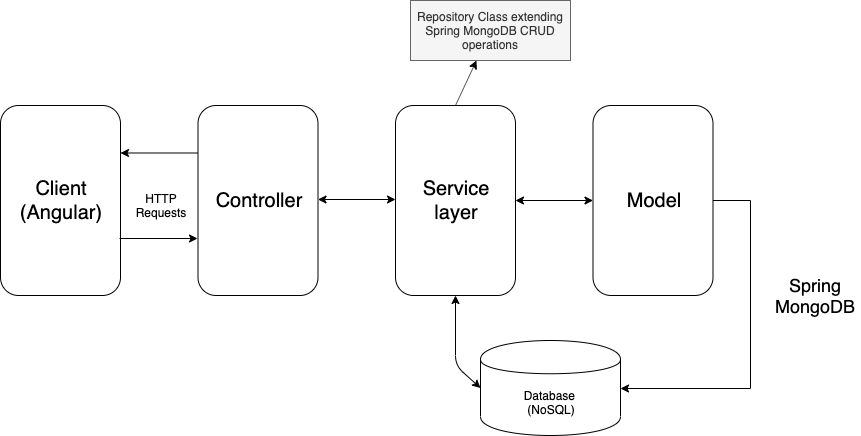

The diagram above was exported from draw.io. Its source (the exported page's mxGraphModel, read from the mxfile embedded in the PNG):
<mxGraphModel dx="1186" dy="875" grid="1" gridSize="10" guides="1" tooltips="1" connect="1" arrows="1" fold="1" page="1" pageScale="1" pageWidth="1100" pageHeight="850" background="#ffffff" math="0" shadow="0">
  <root>
    <mxCell id="0" />
    <mxCell id="1" parent="0" />
    <mxCell id="FJvNW7_IO1ujHfXLaRPs-1" value="&lt;font style=&quot;font-size: 20px&quot;&gt;Client&lt;br&gt;(Angular)&lt;br&gt;&lt;/font&gt;" style="rounded=1;whiteSpace=wrap;html=1;" vertex="1" parent="1">
      <mxGeometry x="140" y="200" width="120" height="190" as="geometry" />
    </mxCell>
    <mxCell id="FJvNW7_IO1ujHfXLaRPs-2" value="&lt;font style=&quot;font-size: 20px&quot;&gt;Controller&lt;br&gt;&lt;/font&gt;" style="rounded=1;whiteSpace=wrap;html=1;" vertex="1" parent="1">
      <mxGeometry x="337.5" y="200" width="120" height="190" as="geometry" />
    </mxCell>
    <mxCell id="FJvNW7_IO1ujHfXLaRPs-3" value="&lt;font style=&quot;font-size: 20px&quot;&gt;Service &lt;br&gt;layer&lt;/font&gt;" style="rounded=1;whiteSpace=wrap;html=1;" vertex="1" parent="1">
      <mxGeometry x="535" y="200" width="120" height="190" as="geometry" />
    </mxCell>
    <mxCell id="FJvNW7_IO1ujHfXLaRPs-6" style="edgeStyle=orthogonalEdgeStyle;rounded=0;orthogonalLoop=1;jettySize=auto;html=1;entryX=1;entryY=0.5;entryDx=0;entryDy=0;" edge="1" parent="1" source="FJvNW7_IO1ujHfXLaRPs-4" target="FJvNW7_IO1ujHfXLaRPs-5">
      <mxGeometry relative="1" as="geometry">
        <Array as="points">
          <mxPoint x="890" y="295" />
          <mxPoint x="890" y="483" />
        </Array>
      </mxGeometry>
    </mxCell>
    <mxCell id="FJvNW7_IO1ujHfXLaRPs-4" value="&lt;font style=&quot;font-size: 20px&quot;&gt;Model&lt;/font&gt;" style="rounded=1;whiteSpace=wrap;html=1;" vertex="1" parent="1">
      <mxGeometry x="732.5" y="200" width="120" height="190" as="geometry" />
    </mxCell>
    <mxCell id="FJvNW7_IO1ujHfXLaRPs-5" value="Database&amp;nbsp;&lt;br&gt;(NoSQL)" style="shape=cylinder;whiteSpace=wrap;html=1;boundedLbl=1;backgroundOutline=1;" vertex="1" parent="1">
      <mxGeometry x="620" y="435" width="140" height="95" as="geometry" />
    </mxCell>
    <mxCell id="FJvNW7_IO1ujHfXLaRPs-7" value="&lt;font style=&quot;font-size: 18px&quot;&gt;Spring MongoDB&lt;/font&gt;" style="text;html=1;strokeColor=none;fillColor=none;align=center;verticalAlign=middle;whiteSpace=wrap;rounded=0;" vertex="1" parent="1">
      <mxGeometry x="910" y="380" width="90" height="20" as="geometry" />
    </mxCell>
    <mxCell id="FJvNW7_IO1ujHfXLaRPs-9" value="" style="endArrow=classic;startArrow=classic;html=1;entryX=0;entryY=0.5;entryDx=0;entryDy=0;exitX=1;exitY=0.5;exitDx=0;exitDy=0;" edge="1" parent="1" source="FJvNW7_IO1ujHfXLaRPs-3" target="FJvNW7_IO1ujHfXLaRPs-4">
      <mxGeometry width="50" height="50" relative="1" as="geometry">
        <mxPoint x="140" y="600" as="sourcePoint" />
        <mxPoint x="190" y="550" as="targetPoint" />
      </mxGeometry>
    </mxCell>
    <mxCell id="FJvNW7_IO1ujHfXLaRPs-10" value="" style="endArrow=classic;startArrow=classic;html=1;entryX=0;entryY=0.5;entryDx=0;entryDy=0;exitX=1;exitY=0.5;exitDx=0;exitDy=0;" edge="1" parent="1">
      <mxGeometry width="50" height="50" relative="1" as="geometry">
        <mxPoint x="457.5" y="294" as="sourcePoint" />
        <mxPoint x="535" y="294" as="targetPoint" />
      </mxGeometry>
    </mxCell>
    <mxCell id="FJvNW7_IO1ujHfXLaRPs-12" value="" style="endArrow=classic;html=1;" edge="1" parent="1" target="FJvNW7_IO1ujHfXLaRPs-13">
      <mxGeometry width="50" height="50" relative="1" as="geometry">
        <mxPoint x="595" y="200" as="sourcePoint" />
        <mxPoint x="585" y="140" as="targetPoint" />
      </mxGeometry>
    </mxCell>
    <mxCell id="FJvNW7_IO1ujHfXLaRPs-13" value="Repository Class extending Spring MongoDB CRUD operations" style="rounded=0;whiteSpace=wrap;html=1;fillColor=#f5f5f5;strokeColor=#666666;fontColor=#333333;" vertex="1" parent="1">
      <mxGeometry x="550" y="95" width="160" height="60" as="geometry" />
    </mxCell>
    <mxCell id="FJvNW7_IO1ujHfXLaRPs-14" value="HTTP&lt;br&gt;Requests" style="text;html=1;strokeColor=none;fillColor=none;align=center;verticalAlign=middle;whiteSpace=wrap;rounded=0;" vertex="1" parent="1">
      <mxGeometry x="280" y="290" width="40" height="20" as="geometry" />
    </mxCell>
    <mxCell id="FJvNW7_IO1ujHfXLaRPs-17" value="" style="endArrow=classic;html=1;entryX=-0.004;entryY=0.7;entryDx=0;entryDy=0;entryPerimeter=0;" edge="1" parent="1" target="FJvNW7_IO1ujHfXLaRPs-2">
      <mxGeometry width="50" height="50" relative="1" as="geometry">
        <mxPoint x="259" y="333" as="sourcePoint" />
        <mxPoint x="370" y="375" as="targetPoint" />
      </mxGeometry>
    </mxCell>
    <mxCell id="FJvNW7_IO1ujHfXLaRPs-21" value="" style="endArrow=classic;html=1;exitX=0;exitY=0.25;exitDx=0;exitDy=0;entryX=1;entryY=0.25;entryDx=0;entryDy=0;" edge="1" parent="1" source="FJvNW7_IO1ujHfXLaRPs-2" target="FJvNW7_IO1ujHfXLaRPs-1">
      <mxGeometry width="50" height="50" relative="1" as="geometry">
        <mxPoint x="259.5" y="260" as="sourcePoint" />
        <mxPoint x="290" y="210" as="targetPoint" />
      </mxGeometry>
    </mxCell>
    <mxCell id="FJvNW7_IO1ujHfXLaRPs-22" value="" style="endArrow=classic;startArrow=classic;html=1;entryX=0.5;entryY=1;entryDx=0;entryDy=0;exitX=0;exitY=0.5;exitDx=0;exitDy=0;" edge="1" parent="1" source="FJvNW7_IO1ujHfXLaRPs-5" target="FJvNW7_IO1ujHfXLaRPs-3">
      <mxGeometry width="50" height="50" relative="1" as="geometry">
        <mxPoint x="440" y="500" as="sourcePoint" />
        <mxPoint x="490" y="450" as="targetPoint" />
        <Array as="points">
          <mxPoint x="595" y="460" />
        </Array>
      </mxGeometry>
    </mxCell>
  </root>
</mxGraphModel>